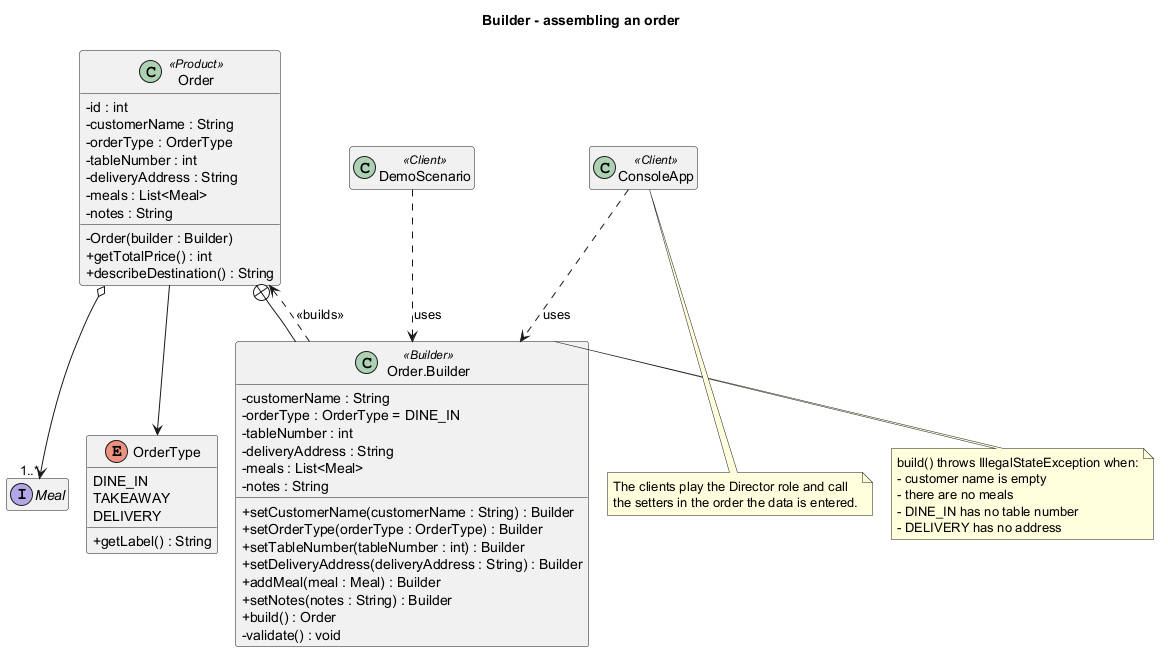

The diagram above was rendered by PlantUML. Its source (embedded in the PNG):
@startuml 03-builder
!pragma layout smetana
title Builder - assembling an order
skinparam classAttributeIconSize 0
skinparam shadowing false
hide empty members

class Order <<Product>> {
  -id : int
  -customerName : String
  -orderType : OrderType
  -tableNumber : int
  -deliveryAddress : String
  -meals : List<Meal>
  -notes : String
  -Order(builder : Builder)
  +getTotalPrice() : int
  +describeDestination() : String
}

class "Order.Builder" as Builder <<Builder>> {
  -customerName : String
  -orderType : OrderType = DINE_IN
  -tableNumber : int
  -deliveryAddress : String
  -meals : List<Meal>
  -notes : String
  +setCustomerName(customerName : String) : Builder
  +setOrderType(orderType : OrderType) : Builder
  +setTableNumber(tableNumber : int) : Builder
  +setDeliveryAddress(deliveryAddress : String) : Builder
  +addMeal(meal : Meal) : Builder
  +setNotes(notes : String) : Builder
  +build() : Order
  -validate() : void
}

enum OrderType {
  DINE_IN
  TAKEAWAY
  DELIVERY
  +getLabel() : String
}

interface Meal

class ConsoleApp <<Client>>
class DemoScenario <<Client>>

Order +-- Builder
Builder ..> Order : <<builds>>
Order --> OrderType
Order o--> "1..*" Meal
ConsoleApp ..> Builder : uses
DemoScenario ..> Builder : uses

note right of Builder
  build() throws IllegalStateException when:
  - customer name is empty
  - there are no meals
  - DINE_IN has no table number
  - DELIVERY has no address
end note

note bottom of ConsoleApp
  The clients play the Director role and call
  the setters in the order the data is entered.
end note
@enduml